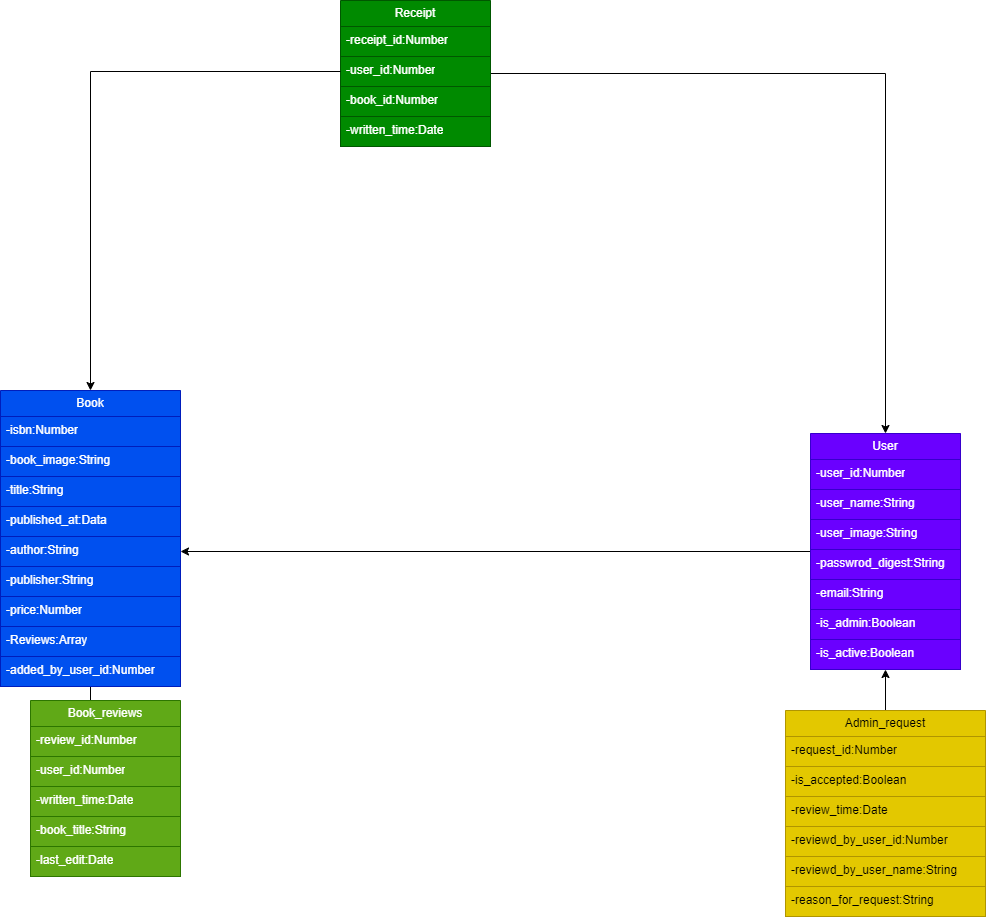

The diagram above was exported from draw.io. Its source (the exported page's mxGraphModel, read from the mxfile embedded in the PNG):
<mxGraphModel dx="2074" dy="2232" grid="1" gridSize="10" guides="1" tooltips="1" connect="1" arrows="1" fold="1" page="1" pageScale="1" pageWidth="850" pageHeight="1100" math="0" shadow="0">
  <root>
    <mxCell id="0" />
    <mxCell id="1" parent="0" />
    <mxCell id="KQqeHzibWwlBmjbABLKZ-57" style="edgeStyle=orthogonalEdgeStyle;rounded=0;orthogonalLoop=1;jettySize=auto;html=1;entryX=1;entryY=0.5;entryDx=0;entryDy=0;" parent="1" source="KQqeHzibWwlBmjbABLKZ-21" target="KQqeHzibWwlBmjbABLKZ-31" edge="1">
      <mxGeometry relative="1" as="geometry" />
    </mxCell>
    <mxCell id="KQqeHzibWwlBmjbABLKZ-21" value="User" style="swimlane;fontStyle=0;childLayout=stackLayout;horizontal=1;startSize=26;fillColor=#6a00ff;horizontalStack=0;resizeParent=1;resizeParentMax=0;resizeLast=0;collapsible=1;marginBottom=0;whiteSpace=wrap;html=1;fontColor=#ffffff;strokeColor=#3700CC;" parent="1" vertex="1">
      <mxGeometry x="920" y="133" width="150" height="236" as="geometry" />
    </mxCell>
    <mxCell id="KQqeHzibWwlBmjbABLKZ-22" value="-user_id:Number" style="text;strokeColor=#3700CC;fillColor=#6a00ff;align=left;verticalAlign=top;spacingLeft=4;spacingRight=4;overflow=hidden;rotatable=0;points=[[0,0.5],[1,0.5]];portConstraint=eastwest;whiteSpace=wrap;html=1;fontColor=#ffffff;" parent="KQqeHzibWwlBmjbABLKZ-21" vertex="1">
      <mxGeometry y="26" width="150" height="30" as="geometry" />
    </mxCell>
    <mxCell id="KQqeHzibWwlBmjbABLKZ-23" value="-user_name:String" style="text;strokeColor=#3700CC;fillColor=#6a00ff;align=left;verticalAlign=top;spacingLeft=4;spacingRight=4;overflow=hidden;rotatable=0;points=[[0,0.5],[1,0.5]];portConstraint=eastwest;whiteSpace=wrap;html=1;fontColor=#ffffff;" parent="KQqeHzibWwlBmjbABLKZ-21" vertex="1">
      <mxGeometry y="56" width="150" height="30" as="geometry" />
    </mxCell>
    <mxCell id="jbzFPOD-UrENjpM2vYz4-1" value="-user_image:String" style="text;strokeColor=#3700CC;fillColor=#6a00ff;align=left;verticalAlign=top;spacingLeft=4;spacingRight=4;overflow=hidden;rotatable=0;points=[[0,0.5],[1,0.5]];portConstraint=eastwest;whiteSpace=wrap;html=1;fontColor=#ffffff;" parent="KQqeHzibWwlBmjbABLKZ-21" vertex="1">
      <mxGeometry y="86" width="150" height="30" as="geometry" />
    </mxCell>
    <mxCell id="KQqeHzibWwlBmjbABLKZ-24" value="-passwrod_digest:String" style="text;strokeColor=#3700CC;fillColor=#6a00ff;align=left;verticalAlign=top;spacingLeft=4;spacingRight=4;overflow=hidden;rotatable=0;points=[[0,0.5],[1,0.5]];portConstraint=eastwest;whiteSpace=wrap;html=1;fontColor=#ffffff;" parent="KQqeHzibWwlBmjbABLKZ-21" vertex="1">
      <mxGeometry y="116" width="150" height="30" as="geometry" />
    </mxCell>
    <mxCell id="KQqeHzibWwlBmjbABLKZ-25" value="-email:String" style="text;strokeColor=#3700CC;fillColor=#6a00ff;align=left;verticalAlign=top;spacingLeft=4;spacingRight=4;overflow=hidden;rotatable=0;points=[[0,0.5],[1,0.5]];portConstraint=eastwest;whiteSpace=wrap;html=1;fontColor=#ffffff;" parent="KQqeHzibWwlBmjbABLKZ-21" vertex="1">
      <mxGeometry y="146" width="150" height="30" as="geometry" />
    </mxCell>
    <mxCell id="KQqeHzibWwlBmjbABLKZ-26" value="-is_admin:Boolean" style="text;strokeColor=#3700CC;fillColor=#6a00ff;align=left;verticalAlign=top;spacingLeft=4;spacingRight=4;overflow=hidden;rotatable=0;points=[[0,0.5],[1,0.5]];portConstraint=eastwest;whiteSpace=wrap;html=1;fontColor=#ffffff;" parent="KQqeHzibWwlBmjbABLKZ-21" vertex="1">
      <mxGeometry y="176" width="150" height="30" as="geometry" />
    </mxCell>
    <mxCell id="KQqeHzibWwlBmjbABLKZ-27" value="-is_active:Boolean" style="text;strokeColor=#3700CC;fillColor=#6a00ff;align=left;verticalAlign=top;spacingLeft=4;spacingRight=4;overflow=hidden;rotatable=0;points=[[0,0.5],[1,0.5]];portConstraint=eastwest;whiteSpace=wrap;html=1;fontColor=#ffffff;" parent="KQqeHzibWwlBmjbABLKZ-21" vertex="1">
      <mxGeometry y="206" width="150" height="30" as="geometry" />
    </mxCell>
    <mxCell id="KQqeHzibWwlBmjbABLKZ-58" style="edgeStyle=orthogonalEdgeStyle;rounded=0;orthogonalLoop=1;jettySize=auto;html=1;entryX=0.5;entryY=0;entryDx=0;entryDy=0;" parent="1" source="KQqeHzibWwlBmjbABLKZ-28" target="KQqeHzibWwlBmjbABLKZ-35" edge="1">
      <mxGeometry relative="1" as="geometry" />
    </mxCell>
    <mxCell id="KQqeHzibWwlBmjbABLKZ-28" value="Book" style="swimlane;fontStyle=0;childLayout=stackLayout;horizontal=1;startSize=26;fillColor=#0050ef;horizontalStack=0;resizeParent=1;resizeParentMax=0;resizeLast=0;collapsible=1;marginBottom=0;whiteSpace=wrap;html=1;fontColor=#ffffff;strokeColor=#001DBC;" parent="1" vertex="1">
      <mxGeometry x="110" y="90" width="180" height="296" as="geometry">
        <mxRectangle x="140" y="100" width="70" height="30" as="alternateBounds" />
      </mxGeometry>
    </mxCell>
    <mxCell id="KQqeHzibWwlBmjbABLKZ-29" value="-isbn:Number" style="text;strokeColor=#001DBC;fillColor=#0050ef;align=left;verticalAlign=top;spacingLeft=4;spacingRight=4;overflow=hidden;rotatable=0;points=[[0,0.5],[1,0.5]];portConstraint=eastwest;whiteSpace=wrap;html=1;fontColor=#ffffff;" parent="KQqeHzibWwlBmjbABLKZ-28" vertex="1">
      <mxGeometry y="26" width="180" height="30" as="geometry" />
    </mxCell>
    <mxCell id="jbzFPOD-UrENjpM2vYz4-2" value="-book_image:String" style="text;strokeColor=#001DBC;fillColor=#0050ef;align=left;verticalAlign=top;spacingLeft=4;spacingRight=4;overflow=hidden;rotatable=0;points=[[0,0.5],[1,0.5]];portConstraint=eastwest;whiteSpace=wrap;html=1;fontColor=#ffffff;" parent="KQqeHzibWwlBmjbABLKZ-28" vertex="1">
      <mxGeometry y="56" width="180" height="30" as="geometry" />
    </mxCell>
    <mxCell id="KQqeHzibWwlBmjbABLKZ-30" value="-title:String" style="text;strokeColor=#001DBC;fillColor=#0050ef;align=left;verticalAlign=top;spacingLeft=4;spacingRight=4;overflow=hidden;rotatable=0;points=[[0,0.5],[1,0.5]];portConstraint=eastwest;whiteSpace=wrap;html=1;fontColor=#ffffff;" parent="KQqeHzibWwlBmjbABLKZ-28" vertex="1">
      <mxGeometry y="86" width="180" height="30" as="geometry" />
    </mxCell>
    <mxCell id="EVg4eHMuNr361ZercCSi-1" value="-published_at:Data" style="text;strokeColor=#001DBC;fillColor=#0050ef;align=left;verticalAlign=top;spacingLeft=4;spacingRight=4;overflow=hidden;rotatable=0;points=[[0,0.5],[1,0.5]];portConstraint=eastwest;whiteSpace=wrap;html=1;fontColor=#ffffff;" vertex="1" parent="KQqeHzibWwlBmjbABLKZ-28">
      <mxGeometry y="116" width="180" height="30" as="geometry" />
    </mxCell>
    <mxCell id="KQqeHzibWwlBmjbABLKZ-31" value="-author:String" style="text;strokeColor=#001DBC;fillColor=#0050ef;align=left;verticalAlign=top;spacingLeft=4;spacingRight=4;overflow=hidden;rotatable=0;points=[[0,0.5],[1,0.5]];portConstraint=eastwest;whiteSpace=wrap;html=1;fontColor=#ffffff;" parent="KQqeHzibWwlBmjbABLKZ-28" vertex="1">
      <mxGeometry y="146" width="180" height="30" as="geometry" />
    </mxCell>
    <mxCell id="KQqeHzibWwlBmjbABLKZ-32" value="-publisher:String" style="text;strokeColor=#001DBC;fillColor=#0050ef;align=left;verticalAlign=top;spacingLeft=4;spacingRight=4;overflow=hidden;rotatable=0;points=[[0,0.5],[1,0.5]];portConstraint=eastwest;whiteSpace=wrap;html=1;fontColor=#ffffff;" parent="KQqeHzibWwlBmjbABLKZ-28" vertex="1">
      <mxGeometry y="176" width="180" height="30" as="geometry" />
    </mxCell>
    <mxCell id="KQqeHzibWwlBmjbABLKZ-33" value="-price:Number" style="text;strokeColor=#001DBC;fillColor=#0050ef;align=left;verticalAlign=top;spacingLeft=4;spacingRight=4;overflow=hidden;rotatable=0;points=[[0,0.5],[1,0.5]];portConstraint=eastwest;whiteSpace=wrap;html=1;fontColor=#ffffff;" parent="KQqeHzibWwlBmjbABLKZ-28" vertex="1">
      <mxGeometry y="206" width="180" height="30" as="geometry" />
    </mxCell>
    <mxCell id="KQqeHzibWwlBmjbABLKZ-34" value="-Reviews:Array" style="text;strokeColor=#001DBC;fillColor=#0050ef;align=left;verticalAlign=top;spacingLeft=4;spacingRight=4;overflow=hidden;rotatable=0;points=[[0,0.5],[1,0.5]];portConstraint=eastwest;whiteSpace=wrap;html=1;fontColor=#ffffff;" parent="KQqeHzibWwlBmjbABLKZ-28" vertex="1">
      <mxGeometry y="236" width="180" height="30" as="geometry" />
    </mxCell>
    <mxCell id="THnfV2wwWOAPea_DeWz2-1" value="-added_by_user_id:Number" style="text;strokeColor=#001DBC;fillColor=#0050ef;align=left;verticalAlign=top;spacingLeft=4;spacingRight=4;overflow=hidden;rotatable=0;points=[[0,0.5],[1,0.5]];portConstraint=eastwest;whiteSpace=wrap;html=1;fontColor=#ffffff;" parent="KQqeHzibWwlBmjbABLKZ-28" vertex="1">
      <mxGeometry y="266" width="180" height="30" as="geometry" />
    </mxCell>
    <mxCell id="KQqeHzibWwlBmjbABLKZ-35" value="Book_reviews" style="swimlane;fontStyle=0;childLayout=stackLayout;horizontal=1;startSize=26;fillColor=#60a917;horizontalStack=0;resizeParent=1;resizeParentMax=0;resizeLast=0;collapsible=1;marginBottom=0;whiteSpace=wrap;html=1;fontColor=#ffffff;strokeColor=#2D7600;" parent="1" vertex="1">
      <mxGeometry x="140" y="400" width="150" height="176" as="geometry">
        <mxRectangle x="140" y="100" width="70" height="30" as="alternateBounds" />
      </mxGeometry>
    </mxCell>
    <mxCell id="KQqeHzibWwlBmjbABLKZ-36" value="-review_id:Number" style="text;strokeColor=#2D7600;fillColor=#60a917;align=left;verticalAlign=top;spacingLeft=4;spacingRight=4;overflow=hidden;rotatable=0;points=[[0,0.5],[1,0.5]];portConstraint=eastwest;whiteSpace=wrap;html=1;fontColor=#ffffff;" parent="KQqeHzibWwlBmjbABLKZ-35" vertex="1">
      <mxGeometry y="26" width="150" height="30" as="geometry" />
    </mxCell>
    <mxCell id="KQqeHzibWwlBmjbABLKZ-37" value="-user_id:Number" style="text;strokeColor=#2D7600;fillColor=#60a917;align=left;verticalAlign=top;spacingLeft=4;spacingRight=4;overflow=hidden;rotatable=0;points=[[0,0.5],[1,0.5]];portConstraint=eastwest;whiteSpace=wrap;html=1;fontColor=#ffffff;" parent="KQqeHzibWwlBmjbABLKZ-35" vertex="1">
      <mxGeometry y="56" width="150" height="30" as="geometry" />
    </mxCell>
    <mxCell id="KQqeHzibWwlBmjbABLKZ-38" value="-written_time:Date" style="text;strokeColor=#2D7600;fillColor=#60a917;align=left;verticalAlign=top;spacingLeft=4;spacingRight=4;overflow=hidden;rotatable=0;points=[[0,0.5],[1,0.5]];portConstraint=eastwest;whiteSpace=wrap;html=1;fontColor=#ffffff;" parent="KQqeHzibWwlBmjbABLKZ-35" vertex="1">
      <mxGeometry y="86" width="150" height="30" as="geometry" />
    </mxCell>
    <mxCell id="KQqeHzibWwlBmjbABLKZ-39" value="-book_title:String" style="text;strokeColor=#2D7600;fillColor=#60a917;align=left;verticalAlign=top;spacingLeft=4;spacingRight=4;overflow=hidden;rotatable=0;points=[[0,0.5],[1,0.5]];portConstraint=eastwest;whiteSpace=wrap;html=1;fontColor=#ffffff;" parent="KQqeHzibWwlBmjbABLKZ-35" vertex="1">
      <mxGeometry y="116" width="150" height="30" as="geometry" />
    </mxCell>
    <mxCell id="KQqeHzibWwlBmjbABLKZ-40" value="-last_edit:Date" style="text;strokeColor=#2D7600;fillColor=#60a917;align=left;verticalAlign=top;spacingLeft=4;spacingRight=4;overflow=hidden;rotatable=0;points=[[0,0.5],[1,0.5]];portConstraint=eastwest;whiteSpace=wrap;html=1;fontColor=#ffffff;" parent="KQqeHzibWwlBmjbABLKZ-35" vertex="1">
      <mxGeometry y="146" width="150" height="30" as="geometry" />
    </mxCell>
    <mxCell id="KQqeHzibWwlBmjbABLKZ-60" style="edgeStyle=orthogonalEdgeStyle;rounded=0;orthogonalLoop=1;jettySize=auto;html=1;" parent="1" source="KQqeHzibWwlBmjbABLKZ-42" target="KQqeHzibWwlBmjbABLKZ-21" edge="1">
      <mxGeometry relative="1" as="geometry" />
    </mxCell>
    <mxCell id="KQqeHzibWwlBmjbABLKZ-42" value="Admin_request" style="swimlane;fontStyle=0;childLayout=stackLayout;horizontal=1;startSize=26;fillColor=#e3c800;horizontalStack=0;resizeParent=1;resizeParentMax=0;resizeLast=0;collapsible=1;marginBottom=0;whiteSpace=wrap;html=1;fontColor=#000000;strokeColor=#B09500;" parent="1" vertex="1">
      <mxGeometry x="895" y="410" width="200" height="206" as="geometry">
        <mxRectangle x="140" y="100" width="70" height="30" as="alternateBounds" />
      </mxGeometry>
    </mxCell>
    <mxCell id="KQqeHzibWwlBmjbABLKZ-43" value="-request_id:Number" style="text;strokeColor=#B09500;fillColor=#e3c800;align=left;verticalAlign=top;spacingLeft=4;spacingRight=4;overflow=hidden;rotatable=0;points=[[0,0.5],[1,0.5]];portConstraint=eastwest;whiteSpace=wrap;html=1;fontColor=#000000;" parent="KQqeHzibWwlBmjbABLKZ-42" vertex="1">
      <mxGeometry y="26" width="200" height="30" as="geometry" />
    </mxCell>
    <mxCell id="KQqeHzibWwlBmjbABLKZ-44" value="-is_accepted:Boolean" style="text;strokeColor=#B09500;fillColor=#e3c800;align=left;verticalAlign=top;spacingLeft=4;spacingRight=4;overflow=hidden;rotatable=0;points=[[0,0.5],[1,0.5]];portConstraint=eastwest;whiteSpace=wrap;html=1;fontColor=#000000;" parent="KQqeHzibWwlBmjbABLKZ-42" vertex="1">
      <mxGeometry y="56" width="200" height="30" as="geometry" />
    </mxCell>
    <mxCell id="KQqeHzibWwlBmjbABLKZ-45" value="-review_time:Date" style="text;strokeColor=#B09500;fillColor=#e3c800;align=left;verticalAlign=top;spacingLeft=4;spacingRight=4;overflow=hidden;rotatable=0;points=[[0,0.5],[1,0.5]];portConstraint=eastwest;whiteSpace=wrap;html=1;fontColor=#000000;" parent="KQqeHzibWwlBmjbABLKZ-42" vertex="1">
      <mxGeometry y="86" width="200" height="30" as="geometry" />
    </mxCell>
    <mxCell id="KQqeHzibWwlBmjbABLKZ-46" value="-reviewd_by_user_id:Number" style="text;strokeColor=#B09500;fillColor=#e3c800;align=left;verticalAlign=top;spacingLeft=4;spacingRight=4;overflow=hidden;rotatable=0;points=[[0,0.5],[1,0.5]];portConstraint=eastwest;whiteSpace=wrap;html=1;fontColor=#000000;" parent="KQqeHzibWwlBmjbABLKZ-42" vertex="1">
      <mxGeometry y="116" width="200" height="30" as="geometry" />
    </mxCell>
    <mxCell id="THnfV2wwWOAPea_DeWz2-2" value="-reviewd_by_user_name:String" style="text;strokeColor=#B09500;fillColor=#e3c800;align=left;verticalAlign=top;spacingLeft=4;spacingRight=4;overflow=hidden;rotatable=0;points=[[0,0.5],[1,0.5]];portConstraint=eastwest;whiteSpace=wrap;html=1;fontColor=#000000;" parent="KQqeHzibWwlBmjbABLKZ-42" vertex="1">
      <mxGeometry y="146" width="200" height="30" as="geometry" />
    </mxCell>
    <mxCell id="KQqeHzibWwlBmjbABLKZ-47" value="-reason_for_request:String" style="text;strokeColor=#B09500;fillColor=#e3c800;align=left;verticalAlign=top;spacingLeft=4;spacingRight=4;overflow=hidden;rotatable=0;points=[[0,0.5],[1,0.5]];portConstraint=eastwest;whiteSpace=wrap;html=1;fontColor=#000000;" parent="KQqeHzibWwlBmjbABLKZ-42" vertex="1">
      <mxGeometry y="176" width="200" height="30" as="geometry" />
    </mxCell>
    <mxCell id="sR2ApCVe2Tv2M3hZB8Sr-20" style="edgeStyle=orthogonalEdgeStyle;rounded=0;orthogonalLoop=1;jettySize=auto;html=1;" parent="1" source="sR2ApCVe2Tv2M3hZB8Sr-8" target="KQqeHzibWwlBmjbABLKZ-21" edge="1">
      <mxGeometry relative="1" as="geometry" />
    </mxCell>
    <mxCell id="sR2ApCVe2Tv2M3hZB8Sr-8" value="Receipt" style="swimlane;fontStyle=0;childLayout=stackLayout;horizontal=1;startSize=26;fillColor=#008a00;horizontalStack=0;resizeParent=1;resizeParentMax=0;resizeLast=0;collapsible=1;marginBottom=0;whiteSpace=wrap;html=1;fontColor=#ffffff;strokeColor=#005700;" parent="1" vertex="1">
      <mxGeometry x="450" y="-300" width="150" height="146" as="geometry">
        <mxRectangle x="140" y="100" width="70" height="30" as="alternateBounds" />
      </mxGeometry>
    </mxCell>
    <mxCell id="sR2ApCVe2Tv2M3hZB8Sr-9" value="-receipt_id:Number" style="text;strokeColor=#005700;fillColor=#008a00;align=left;verticalAlign=top;spacingLeft=4;spacingRight=4;overflow=hidden;rotatable=0;points=[[0,0.5],[1,0.5]];portConstraint=eastwest;whiteSpace=wrap;html=1;fontColor=#ffffff;" parent="sR2ApCVe2Tv2M3hZB8Sr-8" vertex="1">
      <mxGeometry y="26" width="150" height="30" as="geometry" />
    </mxCell>
    <mxCell id="sR2ApCVe2Tv2M3hZB8Sr-10" value="-user_id:Number" style="text;strokeColor=#005700;fillColor=#008a00;align=left;verticalAlign=top;spacingLeft=4;spacingRight=4;overflow=hidden;rotatable=0;points=[[0,0.5],[1,0.5]];portConstraint=eastwest;whiteSpace=wrap;html=1;fontColor=#ffffff;" parent="sR2ApCVe2Tv2M3hZB8Sr-8" vertex="1">
      <mxGeometry y="56" width="150" height="30" as="geometry" />
    </mxCell>
    <mxCell id="sR2ApCVe2Tv2M3hZB8Sr-12" value="-book_id:Number" style="text;strokeColor=#005700;fillColor=#008a00;align=left;verticalAlign=top;spacingLeft=4;spacingRight=4;overflow=hidden;rotatable=0;points=[[0,0.5],[1,0.5]];portConstraint=eastwest;whiteSpace=wrap;html=1;fontColor=#ffffff;" parent="sR2ApCVe2Tv2M3hZB8Sr-8" vertex="1">
      <mxGeometry y="86" width="150" height="30" as="geometry" />
    </mxCell>
    <mxCell id="sR2ApCVe2Tv2M3hZB8Sr-11" value="-written_time:Date" style="text;strokeColor=#005700;fillColor=#008a00;align=left;verticalAlign=top;spacingLeft=4;spacingRight=4;overflow=hidden;rotatable=0;points=[[0,0.5],[1,0.5]];portConstraint=eastwest;whiteSpace=wrap;html=1;fontColor=#ffffff;" parent="sR2ApCVe2Tv2M3hZB8Sr-8" vertex="1">
      <mxGeometry y="116" width="150" height="30" as="geometry" />
    </mxCell>
    <mxCell id="sR2ApCVe2Tv2M3hZB8Sr-21" style="edgeStyle=orthogonalEdgeStyle;rounded=0;orthogonalLoop=1;jettySize=auto;html=1;entryX=0.5;entryY=0;entryDx=0;entryDy=0;" parent="1" source="sR2ApCVe2Tv2M3hZB8Sr-10" target="KQqeHzibWwlBmjbABLKZ-28" edge="1">
      <mxGeometry relative="1" as="geometry" />
    </mxCell>
  </root>
</mxGraphModel>